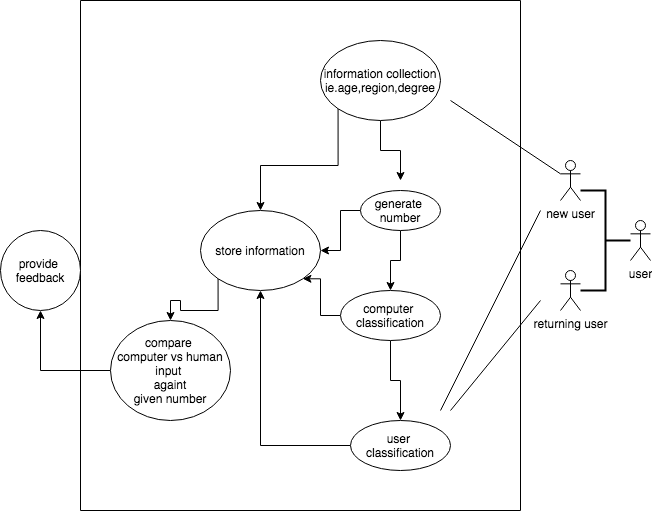

The diagram above was exported from draw.io. Its source (the exported page's mxGraphModel, read from the mxfile embedded in the PNG):
<mxGraphModel dx="786" dy="546" grid="1" gridSize="10" guides="1" tooltips="1" connect="1" arrows="1" fold="1" page="1" pageScale="1" pageWidth="827" pageHeight="1169" math="0" shadow="0">
  <root>
    <mxCell id="WIyWlLk6GJQsqaUBKTNV-0" />
    <mxCell id="WIyWlLk6GJQsqaUBKTNV-1" parent="WIyWlLk6GJQsqaUBKTNV-0" />
    <mxCell id="T2cA0hrwRmSJa_C9Pdj8-0" value="" style="endArrow=none;html=1;rounded=0;" parent="WIyWlLk6GJQsqaUBKTNV-1" edge="1">
      <mxGeometry width="50" height="50" relative="1" as="geometry">
        <mxPoint x="520" y="550" as="sourcePoint" />
        <mxPoint x="520" y="40" as="targetPoint" />
      </mxGeometry>
    </mxCell>
    <mxCell id="T2cA0hrwRmSJa_C9Pdj8-1" value="" style="endArrow=none;html=1;rounded=0;" parent="WIyWlLk6GJQsqaUBKTNV-1" edge="1">
      <mxGeometry width="50" height="50" relative="1" as="geometry">
        <mxPoint x="80" y="40" as="sourcePoint" />
        <mxPoint x="520" y="40" as="targetPoint" />
        <Array as="points" />
      </mxGeometry>
    </mxCell>
    <mxCell id="T2cA0hrwRmSJa_C9Pdj8-2" value="" style="endArrow=none;html=1;rounded=0;" parent="WIyWlLk6GJQsqaUBKTNV-1" edge="1">
      <mxGeometry width="50" height="50" relative="1" as="geometry">
        <mxPoint x="80" y="550" as="sourcePoint" />
        <mxPoint x="80" y="40" as="targetPoint" />
      </mxGeometry>
    </mxCell>
    <mxCell id="T2cA0hrwRmSJa_C9Pdj8-3" value="" style="endArrow=none;html=1;rounded=0;" parent="WIyWlLk6GJQsqaUBKTNV-1" edge="1">
      <mxGeometry width="50" height="50" relative="1" as="geometry">
        <mxPoint x="80" y="550" as="sourcePoint" />
        <mxPoint x="520" y="550" as="targetPoint" />
      </mxGeometry>
    </mxCell>
    <mxCell id="T2cA0hrwRmSJa_C9Pdj8-5" value="" style="strokeWidth=2;html=1;shape=mxgraph.flowchart.annotation_2;align=left;labelPosition=right;pointerEvents=1;direction=west;" parent="WIyWlLk6GJQsqaUBKTNV-1" vertex="1">
      <mxGeometry x="580" y="230" width="50" height="100" as="geometry" />
    </mxCell>
    <mxCell id="T2cA0hrwRmSJa_C9Pdj8-7" value="user" style="shape=umlActor;verticalLabelPosition=bottom;verticalAlign=top;html=1;outlineConnect=0;" parent="WIyWlLk6GJQsqaUBKTNV-1" vertex="1">
      <mxGeometry x="630" y="260" width="20" height="40" as="geometry" />
    </mxCell>
    <mxCell id="T2cA0hrwRmSJa_C9Pdj8-8" value="new user" style="shape=umlActor;verticalLabelPosition=bottom;verticalAlign=top;html=1;outlineConnect=0;" parent="WIyWlLk6GJQsqaUBKTNV-1" vertex="1">
      <mxGeometry x="560" y="200" width="20" height="40" as="geometry" />
    </mxCell>
    <mxCell id="T2cA0hrwRmSJa_C9Pdj8-13" value="returning user" style="shape=umlActor;verticalLabelPosition=bottom;verticalAlign=top;html=1;outlineConnect=0;" parent="WIyWlLk6GJQsqaUBKTNV-1" vertex="1">
      <mxGeometry x="560" y="310" width="20" height="40" as="geometry" />
    </mxCell>
    <mxCell id="5g81gaC3o2uRHR6X2hFn-8" style="edgeStyle=orthogonalEdgeStyle;rounded=0;orthogonalLoop=1;jettySize=auto;html=1;exitX=0.5;exitY=1;exitDx=0;exitDy=0;entryX=0.5;entryY=0;entryDx=0;entryDy=0;" edge="1" parent="WIyWlLk6GJQsqaUBKTNV-1" source="5g81gaC3o2uRHR6X2hFn-0" target="5g81gaC3o2uRHR6X2hFn-1">
      <mxGeometry relative="1" as="geometry" />
    </mxCell>
    <mxCell id="5g81gaC3o2uRHR6X2hFn-19" style="edgeStyle=orthogonalEdgeStyle;rounded=0;orthogonalLoop=1;jettySize=auto;html=1;exitX=0;exitY=0.5;exitDx=0;exitDy=0;entryX=1;entryY=0.5;entryDx=0;entryDy=0;" edge="1" parent="WIyWlLk6GJQsqaUBKTNV-1" source="5g81gaC3o2uRHR6X2hFn-0" target="5g81gaC3o2uRHR6X2hFn-11">
      <mxGeometry relative="1" as="geometry" />
    </mxCell>
    <mxCell id="5g81gaC3o2uRHR6X2hFn-0" value="generate&amp;nbsp;&lt;br&gt;number" style="ellipse;whiteSpace=wrap;html=1;" vertex="1" parent="WIyWlLk6GJQsqaUBKTNV-1">
      <mxGeometry x="360" y="230" width="80" height="40" as="geometry" />
    </mxCell>
    <mxCell id="5g81gaC3o2uRHR6X2hFn-9" style="edgeStyle=orthogonalEdgeStyle;rounded=0;orthogonalLoop=1;jettySize=auto;html=1;exitX=0.5;exitY=1;exitDx=0;exitDy=0;entryX=0.5;entryY=0;entryDx=0;entryDy=0;" edge="1" parent="WIyWlLk6GJQsqaUBKTNV-1" source="5g81gaC3o2uRHR6X2hFn-1" target="5g81gaC3o2uRHR6X2hFn-2">
      <mxGeometry relative="1" as="geometry" />
    </mxCell>
    <mxCell id="5g81gaC3o2uRHR6X2hFn-20" style="edgeStyle=orthogonalEdgeStyle;rounded=0;orthogonalLoop=1;jettySize=auto;html=1;exitX=0;exitY=0.5;exitDx=0;exitDy=0;entryX=1;entryY=1;entryDx=0;entryDy=0;" edge="1" parent="WIyWlLk6GJQsqaUBKTNV-1" source="5g81gaC3o2uRHR6X2hFn-1" target="5g81gaC3o2uRHR6X2hFn-11">
      <mxGeometry relative="1" as="geometry" />
    </mxCell>
    <mxCell id="5g81gaC3o2uRHR6X2hFn-1" value="computer&amp;nbsp;&lt;br&gt;classification" style="ellipse;whiteSpace=wrap;html=1;" vertex="1" parent="WIyWlLk6GJQsqaUBKTNV-1">
      <mxGeometry x="340" y="330" width="100" height="50" as="geometry" />
    </mxCell>
    <mxCell id="5g81gaC3o2uRHR6X2hFn-21" style="edgeStyle=orthogonalEdgeStyle;rounded=0;orthogonalLoop=1;jettySize=auto;html=1;exitX=0;exitY=0.5;exitDx=0;exitDy=0;entryX=0.5;entryY=1;entryDx=0;entryDy=0;" edge="1" parent="WIyWlLk6GJQsqaUBKTNV-1" source="5g81gaC3o2uRHR6X2hFn-2" target="5g81gaC3o2uRHR6X2hFn-11">
      <mxGeometry relative="1" as="geometry" />
    </mxCell>
    <mxCell id="5g81gaC3o2uRHR6X2hFn-2" value="user&amp;nbsp;&lt;br&gt;classification" style="ellipse;whiteSpace=wrap;html=1;" vertex="1" parent="WIyWlLk6GJQsqaUBKTNV-1">
      <mxGeometry x="350" y="460" width="100" height="50" as="geometry" />
    </mxCell>
    <mxCell id="5g81gaC3o2uRHR6X2hFn-7" style="edgeStyle=orthogonalEdgeStyle;rounded=0;orthogonalLoop=1;jettySize=auto;html=1;exitX=0.5;exitY=1;exitDx=0;exitDy=0;" edge="1" parent="WIyWlLk6GJQsqaUBKTNV-1" source="5g81gaC3o2uRHR6X2hFn-3">
      <mxGeometry relative="1" as="geometry">
        <mxPoint x="400" y="220" as="targetPoint" />
      </mxGeometry>
    </mxCell>
    <mxCell id="5g81gaC3o2uRHR6X2hFn-22" style="edgeStyle=orthogonalEdgeStyle;rounded=0;orthogonalLoop=1;jettySize=auto;html=1;exitX=0;exitY=1;exitDx=0;exitDy=0;" edge="1" parent="WIyWlLk6GJQsqaUBKTNV-1" source="5g81gaC3o2uRHR6X2hFn-3" target="5g81gaC3o2uRHR6X2hFn-11">
      <mxGeometry relative="1" as="geometry" />
    </mxCell>
    <mxCell id="5g81gaC3o2uRHR6X2hFn-3" value="information collection&lt;br&gt;ie.age,region,degree" style="ellipse;whiteSpace=wrap;html=1;" vertex="1" parent="WIyWlLk6GJQsqaUBKTNV-1">
      <mxGeometry x="320" y="80" width="120" height="80" as="geometry" />
    </mxCell>
    <mxCell id="5g81gaC3o2uRHR6X2hFn-4" value="" style="endArrow=none;html=1;rounded=0;entryX=0;entryY=0.3333333333333333;entryDx=0;entryDy=0;entryPerimeter=0;" edge="1" parent="WIyWlLk6GJQsqaUBKTNV-1" target="T2cA0hrwRmSJa_C9Pdj8-8">
      <mxGeometry width="50" height="50" relative="1" as="geometry">
        <mxPoint x="450" y="140" as="sourcePoint" />
        <mxPoint x="550" y="230" as="targetPoint" />
      </mxGeometry>
    </mxCell>
    <mxCell id="5g81gaC3o2uRHR6X2hFn-5" value="" style="endArrow=none;html=1;rounded=0;" edge="1" parent="WIyWlLk6GJQsqaUBKTNV-1">
      <mxGeometry width="50" height="50" relative="1" as="geometry">
        <mxPoint x="440" y="450" as="sourcePoint" />
        <mxPoint x="540" y="250" as="targetPoint" />
      </mxGeometry>
    </mxCell>
    <mxCell id="5g81gaC3o2uRHR6X2hFn-6" value="" style="endArrow=none;html=1;rounded=0;" edge="1" parent="WIyWlLk6GJQsqaUBKTNV-1">
      <mxGeometry width="50" height="50" relative="1" as="geometry">
        <mxPoint x="450" y="450" as="sourcePoint" />
        <mxPoint x="540" y="340" as="targetPoint" />
      </mxGeometry>
    </mxCell>
    <mxCell id="5g81gaC3o2uRHR6X2hFn-18" style="edgeStyle=orthogonalEdgeStyle;rounded=0;orthogonalLoop=1;jettySize=auto;html=1;exitX=0;exitY=1;exitDx=0;exitDy=0;entryX=0.5;entryY=0;entryDx=0;entryDy=0;" edge="1" parent="WIyWlLk6GJQsqaUBKTNV-1" source="5g81gaC3o2uRHR6X2hFn-11" target="5g81gaC3o2uRHR6X2hFn-16">
      <mxGeometry relative="1" as="geometry" />
    </mxCell>
    <mxCell id="5g81gaC3o2uRHR6X2hFn-11" value="store information" style="ellipse;whiteSpace=wrap;html=1;" vertex="1" parent="WIyWlLk6GJQsqaUBKTNV-1">
      <mxGeometry x="200" y="250" width="120" height="80" as="geometry" />
    </mxCell>
    <mxCell id="5g81gaC3o2uRHR6X2hFn-28" style="edgeStyle=orthogonalEdgeStyle;rounded=0;orthogonalLoop=1;jettySize=auto;html=1;exitX=0;exitY=0.5;exitDx=0;exitDy=0;" edge="1" parent="WIyWlLk6GJQsqaUBKTNV-1" source="5g81gaC3o2uRHR6X2hFn-16" target="5g81gaC3o2uRHR6X2hFn-29">
      <mxGeometry relative="1" as="geometry">
        <mxPoint x="40" y="310" as="targetPoint" />
      </mxGeometry>
    </mxCell>
    <mxCell id="5g81gaC3o2uRHR6X2hFn-16" value="compare&amp;nbsp;&lt;br&gt;computer vs human&lt;br&gt;input&amp;nbsp;&lt;br&gt;againt&lt;br&gt;given number" style="ellipse;whiteSpace=wrap;html=1;" vertex="1" parent="WIyWlLk6GJQsqaUBKTNV-1">
      <mxGeometry x="110" y="360" width="120" height="100" as="geometry" />
    </mxCell>
    <mxCell id="5g81gaC3o2uRHR6X2hFn-29" value="provide&amp;nbsp;&lt;br&gt;feedback" style="ellipse;whiteSpace=wrap;html=1;aspect=fixed;" vertex="1" parent="WIyWlLk6GJQsqaUBKTNV-1">
      <mxGeometry y="270" width="80" height="80" as="geometry" />
    </mxCell>
  </root>
</mxGraphModel>